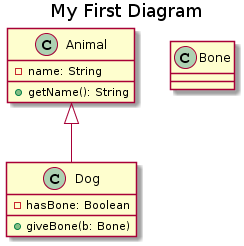

The diagram above was rendered by PlantUML. Its source (embedded in the PNG):
@startuml
title My First Diagram

class Animal {
  -name: String
  +getName(): String
}

class Dog extends Animal {
  - hasBone: Boolean
  + giveBone(b: Bone)
}

class Bone
@enduml